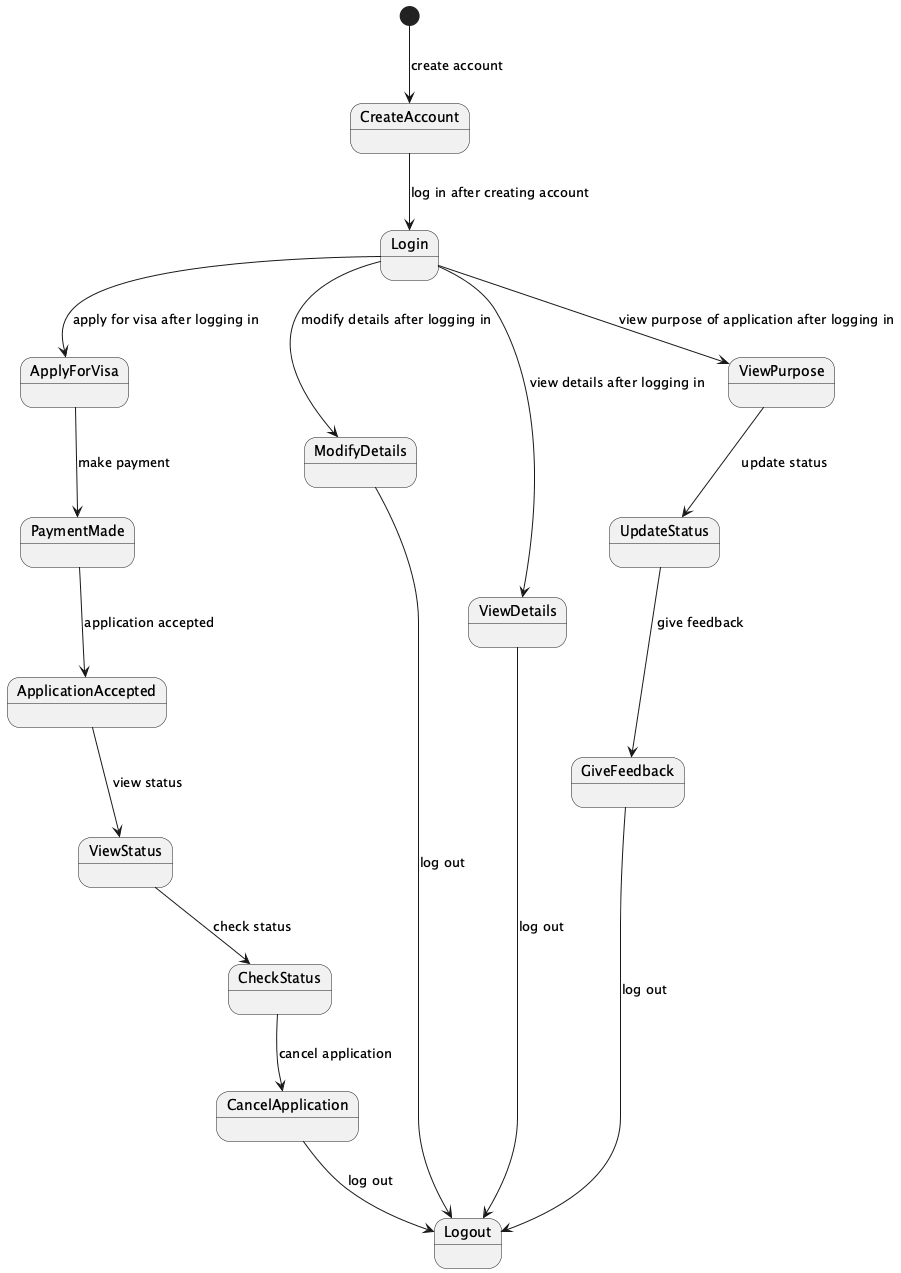

The diagram above was rendered by PlantUML. Its source (embedded in the PNG):
@startuml
[*] --> CreateAccount: create account
CreateAccount --> Login: log in after creating account
Login --> ApplyForVisa: apply for visa after logging in
ApplyForVisa --> PaymentMade: make payment
PaymentMade --> ApplicationAccepted: application accepted
ApplicationAccepted --> ViewStatus: view status
ViewStatus --> CheckStatus: check status
CheckStatus --> CancelApplication: cancel application
CancelApplication --> Logout: log out
Login --> ModifyDetails: modify details after logging in
ModifyDetails --> Logout: log out
Login --> ViewDetails: view details after logging in
ViewDetails --> Logout: log out
Login --> ViewPurpose: view purpose of application after logging in
ViewPurpose --> UpdateStatus: update status
UpdateStatus --> GiveFeedback: give feedback
GiveFeedback --> Logout: log out
@enduml